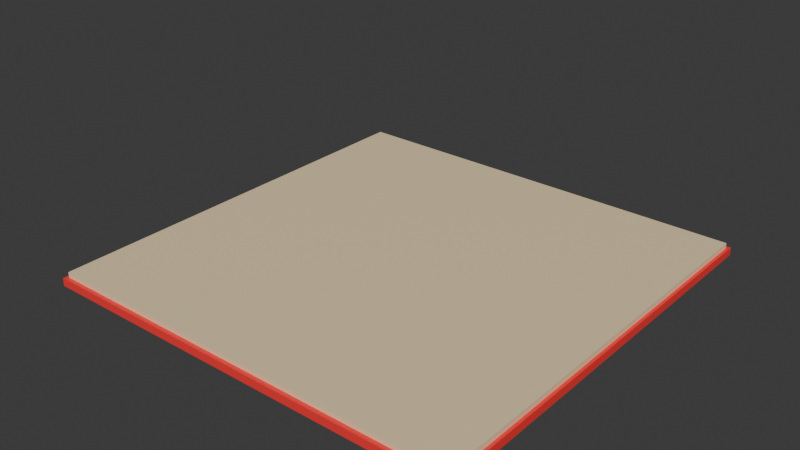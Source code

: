 # Source: RedBook.blend  (saved by Blender 4.1.24; exported with 4.5.12 LTS)
import bpy
from mathutils import Matrix  # noqa: F401  (used for matrix-valued properties, if any)

bpy.ops.wm.read_factory_settings(use_empty=True)
scene = bpy.context.scene
scene.name = 'Scene'

# ---- collections
col_collection = bpy.data.collections.new('Collection'); scene.collection.children.link(col_collection)

# ---- materials (node trees are filled in below, after node groups)
mat_material_002 = bpy.data.materials.new('Material.002')
mat_material_002.alpha_threshold = 0.0
mat_material_002.use_transparent_shadow = False
mat_material_002.roughness = 0.5
mat_material_002.line_color = (0.0, 0.0, 0.0, 1.0)
mat_material = bpy.data.materials.new('Material')
mat_material.alpha_threshold = 0.0
mat_material.use_transparent_shadow = False
mat_material.roughness = 0.5
mat_material.line_color = (0.0, 0.0, 0.0, 1.0)
mat_material_003 = bpy.data.materials.new('Material.003')
mat_material_003.use_transparent_shadow = False

# ---- material node trees
mat_material_002.use_nodes = True; mat_material_002.node_tree.nodes.clear()
_N = mat_material_002.node_tree.nodes; _L = mat_material_002.node_tree.links
n0 = _N.new('ShaderNodeOutputMaterial'); n0.name = 'Material Output'; n0.location = (300, 300)
n1 = _N.new('ShaderNodeBsdfPrincipled'); n1.name = 'Principled BSDF'; n1.location = (10, 300)
n1.inputs[0].default_value = (1.0, 0.04092, 0.04092, 1.0)
n1.inputs[3].default_value = 1.45
_L.new(n1.outputs[0], n0.inputs[0])
n0.is_active_output = True
mat_material.use_nodes = True; mat_material.node_tree.nodes.clear()
_N = mat_material.node_tree.nodes; _L = mat_material.node_tree.links
n0 = _N.new('ShaderNodeOutputMaterial'); n0.name = 'Material Output'; n0.location = (300, 300)
n1 = _N.new('ShaderNodeBsdfPrincipled'); n1.name = 'Principled BSDF'; n1.location = (10, 300)
n1.inputs[0].default_value = (0.8879, 0.7157, 0.4397, 1.0)
n1.inputs[3].default_value = 1.45
_L.new(n1.outputs[0], n0.inputs[0])
n0.is_active_output = True
mat_material_003.use_nodes = True; mat_material_003.node_tree.nodes.clear()
_N = mat_material_003.node_tree.nodes; _L = mat_material_003.node_tree.links
n0 = _N.new('ShaderNodeBsdfPrincipled'); n0.name = 'Principled BSDF'; n0.location = (10, 300)
n0.inputs[0].default_value = (0.6716, 0.7453, 0.8007, 1.0)
n1 = _N.new('ShaderNodeOutputMaterial'); n1.name = 'Material Output'; n1.location = (300, 300)
_L.new(n0.outputs[0], n1.inputs[0])
n1.is_active_output = True

# ---- world
world_world = bpy.data.worlds.new('World'); scene.world = world_world
world_world.use_nodes = True; world_world.node_tree.nodes.clear()
_N = world_world.node_tree.nodes; _L = world_world.node_tree.links
n0 = _N.new('ShaderNodeOutputWorld'); n0.name = 'World Output'; n0.location = (300, 300)
n1 = _N.new('ShaderNodeBackground'); n1.name = 'Background'; n1.location = (10, 300)
n1.inputs[0].default_value = (0.05088, 0.05088, 0.05088, 1.0)
_L.new(n1.outputs[0], n0.inputs[0])
n0.is_active_output = True
world_world.color = (0.05088, 0.05088, 0.05088)
world_world.use_sun_shadow = False
world_world.sun_shadow_jitter_overblur = 0.0

# ---- meshes
me_cube_002 = bpy.data.meshes.new('Cube.002')
me_cube_002.from_pydata([(1.0, 1.0, 0.252), (1.0, 1.0, -0.3767), (1.0, -1.0, 0.252), (1.0, -1.0, -0.3767), (-1.0, 1.0, 0.252), (-1.0, 1.0, -0.3767), (-1.0, -1.0, 0.252), (-1.0, -1.0, -0.3767), (-1.0, 0.0, -0.3767), (0.0, 1.0, -0.3767), (1.0, 1.0, 0.0), (-1.0, -1.0, 0.0), (1.0, -1.0, 0.0), (-1.0, 1.0, 0.0), (1.0, 0.0, 0.252), (-1.0, 0.0, 0.252), (0.0, 1.0, 0.252), (1.0, 0.0, -0.3767), (0.0, 1.0, 0.0), (1.0, 0.0, 0.0), (-1.0, 0.0, 0.0), (0.0, 1.04, -0.3767), (-1.0, 1.04, -0.3767), (1.0, 1.04, 0.0), (1.0, 1.04, -0.3767), (-1.0, 1.04, 0.0), (0.0, 1.04, 0.0), (-1.015, 0.0, -0.3767), (-1.015, -1.0, -0.3767), (-1.015, 1.0, 0.0), (-1.015, 1.0, -0.3767), (-1.015, -1.0, 0.0), (-1.015, 0.0, 0.0), (-1.015, 1.04, 0.0), (-1.015, 1.04, -0.3767), (1.015, 1.0, 0.0), (1.015, 1.0, -0.3767), (1.015, -1.0, 0.0), (1.015, -1.0, -0.3767), (1.015, 0.0, -0.3767), (1.015, 0.0, 0.0), (1.015, 1.04, 0.0), (1.015, 1.04, -0.3767), (-1.0, -3.0, 0.252), (-1.0, -3.0, -0.3767), (-1.0, -1.0, 0.252), (-1.0, -1.0, -0.3767), (1.0, -3.0, 0.252), (1.0, -3.0, -0.3767), (1.0, -1.0, 0.252), (1.0, -1.0, -0.3767), (1.0, -2.0, -0.3767), (-1.311e-07, -3.0, -0.3767), (-1.0, -3.0, 0.0), (1.0, -1.0, 0.0), (-1.0, -1.0, 0.0), (1.0, -3.0, 0.0), (-1.0, -2.0, 0.252), (1.0, -2.0, 0.252), (-1.311e-07, -3.0, 0.252), (-1.0, -2.0, -0.3767), (-1.311e-07, -3.0, 0.0), (-1.0, -2.0, 0.0), (1.0, -2.0, 0.0), (-1.329e-07, -3.04, -0.3767), (1.0, -3.04, -0.3767), (-1.0, -3.04, 0.0), (-1.0, -3.04, -0.3767), (1.0, -3.04, 0.0), (-1.329e-07, -3.04, 0.0), (1.015, -2.0, -0.3767), (1.015, -1.0, -0.3767), (1.015, -3.0, 0.0), (1.015, -3.0, -0.3767), (1.015, -1.0, 0.0), (1.015, -2.0, 0.0), (1.015, -3.04, 0.0), (1.015, -3.04, -0.3767), (-1.015, -3.0, 0.0), (-1.015, -3.0, -0.3767), (-1.015, -1.0, 0.0), (-1.015, -1.0, -0.3767), (-1.015, -2.0, -0.3767), (-1.015, -2.0, 0.0), (-1.015, -3.04, 0.0), (-1.015, -3.04, -0.3767)], [], [(0, 16, 14), (12, 2, 6, 11), (20, 15, 4, 13), (5, 9, 8), (19, 14, 2, 12), (18, 16, 0, 10), (9, 5, 22, 21), (13, 18, 26, 25), (13, 4, 16, 18), (12, 3, 38, 37), (23, 10, 35, 41), (10, 0, 14, 19), (8, 9, 17), (9, 1, 17), (7, 8, 17, 3), (25, 22, 34, 33), (5, 8, 27, 30), (11, 6, 15, 20), (3, 12, 11, 7), (14, 16, 15), (16, 4, 15), (2, 14, 15, 6), (21, 26, 23, 24), (22, 25, 26, 21), (3, 17, 39, 38), (1, 9, 21, 24), (18, 10, 23, 26), (11, 20, 32, 31), (27, 32, 29, 30), (28, 31, 32, 27), (30, 29, 33, 34), (13, 25, 33, 29), (7, 11, 31, 28), (8, 7, 28, 27), (20, 13, 29, 32), (22, 5, 30, 34), (39, 40, 37, 38), (36, 35, 40, 39), (35, 36, 42, 41), (19, 12, 37, 40), (17, 1, 36, 39), (24, 23, 41, 42), (1, 24, 42, 36), (10, 19, 40, 35), (43, 59, 57), (55, 45, 49, 54), (63, 58, 47, 56), (48, 52, 51), (62, 57, 45, 55), (61, 59, 43, 53), (52, 48, 65, 64), (56, 61, 69, 68), (56, 47, 59, 61), (55, 46, 81, 80), (66, 53, 78, 84), (53, 43, 57, 62), (51, 52, 60), (52, 44, 60), (50, 51, 60, 46), (68, 65, 77, 76), (48, 51, 70, 73), (54, 49, 58, 63), (46, 55, 54, 50), (57, 59, 58), (59, 47, 58), (45, 57, 58, 49), (64, 69, 66, 67), (65, 68, 69, 64), (46, 60, 82, 81), (44, 52, 64, 67), (61, 53, 66, 69), (54, 63, 75, 74), (70, 75, 72, 73), (71, 74, 75, 70), (73, 72, 76, 77), (56, 68, 76, 72), (50, 54, 74, 71), (51, 50, 71, 70), (63, 56, 72, 75), (65, 48, 73, 77), (82, 83, 80, 81), (79, 78, 83, 82), (78, 79, 85, 84), (62, 55, 80, 83), (60, 44, 79, 82), (67, 66, 84, 85), (44, 67, 85, 79), (53, 62, 83, 78)])
me_cube_002.polygons.foreach_set('material_index', [1, 0, 1, 0, 1, 1, 0, 0, 1, 0, 0, 1, 0, 0, 0, 0, 0, 1, 0, 1, 1, 1, 0, 0, 0, 0, 0, 0, 0, 0, 0, 0, 0, 0, 0, 0, 0, 0, 0, 0, 0, 0, 0, 0, 1, 1, 1, 0, 1, 1, 0, 0, 1, 1, 0, 1, 0, 0, 0, 0, 0, 1, 1, 1, 1, 1, 0, 0, 0, 0, 0, 0, 0, 0, 0, 0, 1, 0, 0, 0, 0, 0, 0, 0, 0, 0, 0, 0])
_uv = me_cube_002.uv_layers.new(name='UVMap')
_uv.uv.foreach_set('vector', [0.625, 0.5, 0.75, 0.5, 0.625, 0.625, 0.5, 0.75, 0.625, 0.75, 0.625, 1.0, 0.5, 1.0, 0.5, 0.125, 0.625, 0.125, 0.625, 0.25, 0.5, 0.25, 0.125, 0.5, 0.25, 0.5, 0.125, 0.625, 0.5, 0.625, 0.625, 0.625, 0.625, 0.75, 0.5, 0.75, 0.5, 0.375, 0.625, 0.375, 0.625, 0.5, 0.5, 0.5, 0.25, 0.5, 0.125, 0.5, 0.125, 0.5, 0.25, 0.5, 0.5, 0.25, 0.5, 0.375, 0.5, 0.375, 0.5, 0.25, 0.5, 0.25, 0.625, 0.25, 0.625, 0.375, 0.5, 0.375, 0.5, 0.75, 0.375, 0.75, 0.375, 0.75, 0.5, 0.75, 0.5, 0.5, 0.5, 0.5, 0.5, 0.5, 0.5, 0.5, 0.5, 0.5, 0.625, 0.5, 0.625, 0.625, 0.5, 0.625, 0.125, 0.625, 0.25, 0.5, 0.375, 0.625, 0.25, 0.5, 0.375, 0.5, 0.375, 0.625, 0.125, 0.75, 0.125, 0.625, 0.375, 0.625, 0.375, 0.75, 0.5, 0.25, 0.375, 0.25, 0.375, 0.25, 0.5, 0.25, 0.125, 0.5, 0.125, 0.625, 0.125, 0.625, 0.125, 0.5, 0.5, 0.0, 0.625, 0.0, 0.625, 0.125, 0.5, 0.125, 0.375, 0.75, 0.5, 0.75, 0.5, 1.0, 0.375, 1.0, 0.625, 0.625, 0.75, 0.5, 0.875, 0.625, 0.75, 0.5, 0.875, 0.5, 0.875, 0.625, 0.625, 0.75, 0.625, 0.625, 0.875, 0.625, 0.875, 0.75, 0.375, 0.375, 0.5, 0.375, 0.5, 0.5, 0.375, 0.5, 0.375, 0.25, 0.5, 0.25, 0.5, 0.375, 0.375, 0.375, 0.375, 0.75, 0.375, 0.625, 0.375, 0.625, 0.375, 0.75, 0.375, 0.5, 0.25, 0.5, 0.25, 0.5, 0.375, 0.5, 0.5, 0.375, 0.5, 0.5, 0.5, 0.5, 0.5, 0.375, 0.5, 0.0, 0.5, 0.125, 0.5, 0.125, 0.5, 0.0, 0.375, 0.125, 0.5, 0.125, 0.5, 0.25, 0.375, 0.25, 0.375, 0.0, 0.5, 0.0, 0.5, 0.125, 0.375, 0.125, 0.375, 0.25, 0.5, 0.25, 0.5, 0.25, 0.375, 0.25, 0.5, 0.25, 0.5, 0.25, 0.5, 0.25, 0.5, 0.25, 0.375, 1.0, 0.5, 1.0, 0.5, 1.0, 0.375, 1.0, 0.125, 0.625, 0.125, 0.75, 0.125, 0.75, 0.125, 0.625, 0.5, 0.125, 0.5, 0.25, 0.5, 0.25, 0.5, 0.125, 0.125, 0.5, 0.125, 0.5, 0.125, 0.5, 0.125, 0.5, 0.375, 0.625, 0.5, 0.625, 0.5, 0.75, 0.375, 0.75, 0.375, 0.5, 0.5, 0.5, 0.5, 0.625, 0.375, 0.625, 0.5, 0.5, 0.375, 0.5, 0.375, 0.5, 0.5, 0.5, 0.5, 0.625, 0.5, 0.75, 0.5, 0.75, 0.5, 0.625, 0.375, 0.625, 0.375, 0.5, 0.375, 0.5, 0.375, 0.625, 0.375, 0.5, 0.5, 0.5, 0.5, 0.5, 0.375, 0.5, 0.375, 0.5, 0.375, 0.5, 0.375, 0.5, 0.375, 0.5, 0.5, 0.5, 0.5, 0.625, 0.5, 0.625, 0.5, 0.5, 0.625, 0.5, 0.75, 0.5, 0.625, 0.625, 0.5, 0.75, 0.625, 0.75, 0.625, 1.0, 0.5, 1.0, 0.5, 0.125, 0.625, 0.125, 0.625, 0.25, 0.5, 0.25, 0.125, 0.5, 0.25, 0.5, 0.125, 0.625, 0.5, 0.625, 0.625, 0.625, 0.625, 0.75, 0.5, 0.75, 0.5, 0.375, 0.625, 0.375, 0.625, 0.5, 0.5, 0.5, 0.25, 0.5, 0.125, 0.5, 0.125, 0.5, 0.25, 0.5, 0.5, 0.25, 0.5, 0.375, 0.5, 0.375, 0.5, 0.25, 0.5, 0.25, 0.625, 0.25, 0.625, 0.375, 0.5, 0.375, 0.5, 0.75, 0.375, 0.75, 0.375, 0.75, 0.5, 0.75, 0.5, 0.5, 0.5, 0.5, 0.5, 0.5, 0.5, 0.5, 0.5, 0.5, 0.625, 0.5, 0.625, 0.625, 0.5, 0.625, 0.125, 0.625, 0.25, 0.5, 0.375, 0.625, 0.25, 0.5, 0.375, 0.5, 0.375, 0.625, 0.125, 0.75, 0.125, 0.625, 0.375, 0.625, 0.375, 0.75, 0.5, 0.25, 0.375, 0.25, 0.375, 0.25, 0.5, 0.25, 0.125, 0.5, 0.125, 0.625, 0.125, 0.625, 0.125, 0.5, 0.5, 0.0, 0.625, 0.0, 0.625, 0.125, 0.5, 0.125, 0.375, 0.75, 0.5, 0.75, 0.5, 1.0, 0.375, 1.0, 0.625, 0.625, 0.75, 0.5, 0.875, 0.625, 0.75, 0.5, 0.875, 0.5, 0.875, 0.625, 0.625, 0.75, 0.625, 0.625, 0.875, 0.625, 0.875, 0.75, 0.375, 0.375, 0.5, 0.375, 0.5, 0.5, 0.375, 0.5, 0.375, 0.25, 0.5, 0.25, 0.5, 0.375, 0.375, 0.375, 0.375, 0.75, 0.375, 0.625, 0.375, 0.625, 0.375, 0.75, 0.375, 0.5, 0.25, 0.5, 0.25, 0.5, 0.375, 0.5, 0.5, 0.375, 0.5, 0.5, 0.5, 0.5, 0.5, 0.375, 0.5, 0.0, 0.5, 0.125, 0.5, 0.125, 0.5, 0.0, 0.375, 0.125, 0.5, 0.125, 0.5, 0.25, 0.375, 0.25, 0.375, 0.0, 0.5, 0.0, 0.5, 0.125, 0.375, 0.125, 0.375, 0.25, 0.5, 0.25, 0.5, 0.25, 0.375, 0.25, 0.5, 0.25, 0.5, 0.25, 0.5, 0.25, 0.5, 0.25, 0.375, 1.0, 0.5, 1.0, 0.5, 1.0, 0.375, 1.0, 0.125, 0.625, 0.125, 0.75, 0.125, 0.75, 0.125, 0.625, 0.5, 0.125, 0.5, 0.25, 0.5, 0.25, 0.5, 0.125, 0.125, 0.5, 0.125, 0.5, 0.125, 0.5, 0.125, 0.5, 0.375, 0.625, 0.5, 0.625, 0.5, 0.75, 0.375, 0.75, 0.375, 0.5, 0.5, 0.5, 0.5, 0.625, 0.375, 0.625, 0.5, 0.5, 0.375, 0.5, 0.375, 0.5, 0.5, 0.5, 0.5, 0.625, 0.5, 0.75, 0.5, 0.75, 0.5, 0.625, 0.375, 0.625, 0.375, 0.5, 0.375, 0.5, 0.375, 0.625, 0.375, 0.5, 0.5, 0.5, 0.5, 0.5, 0.375, 0.5, 0.375, 0.5, 0.375, 0.5, 0.375, 0.5, 0.375, 0.5, 0.5, 0.5, 0.5, 0.625, 0.5, 0.625, 0.5, 0.5])
me_cube_002.materials.append(mat_material_002)
me_cube_002.materials.append(mat_material)
me_cube_002.materials.append(mat_material_003)
me_cube_002.use_mirror_vertex_groups = False
me_cube_002.update()
arm_armature = bpy.data.armatures.new('Armature')  # bones are not reproduced

# ---- objects
ob_page = bpy.data.objects.new('Page', me_cube_002)
ob_armature = bpy.data.objects.new('Armature', arm_armature)

# ---- transforms, parenting, visibility, modifiers, constraints
ob_page.parent = ob_armature
ob_page.matrix_parent_inverse = Matrix(((1.0, -0.0, -0.0, -0.0), (-0.0, 1.0, 0.0, 0.9969), (-0.0, -0.0, 1.0, -0.0), (-0.0, 0.0, -0.0, 1.0)))
ob_page.location = (0.0, -1.996, 0.0)
ob_page.rotation_euler = (0.0, -0.0, 3.142)
ob_page.scale = (2.0, 1.0, 0.2)
ob_page.lock_rotations_4d = False
ob_page.empty_display_type = 'ARROWS'
ob_page.lineart.crease_threshold = 0.0
_vg = ob_page.vertex_groups.new(name='Bone')
for _i, _w in zip([0, 1, 2, 3, 4, 5, 6, 7, 8, 9, 10, 11, 12, 13, 14, 15, 16, 17, 18, 19, 20, 21, 22, 23, 24, 25, 26, 27, 28, 29, 30, 31, 32, 33, 34, 35, 36, 37, 38, 39, 40, 41, 42], [1.0, 1.0, 1.0, 1.0, 1.0, 1.0, 1.0, 1.0, 1.0, 1.0, 1.0, 1.0, 1.0, 1.0, 1.0, 1.0, 1.0, 1.0, 1.0, 1.0, 1.0, 1.0, 1.0, 1.0, 1.0, 1.0, 1.0, 1.0, 1.0, 1.0, 1.0, 1.0, 1.0, 1.0, 1.0, 1.0, 1.0, 1.0, 1.0, 1.0, 1.0, 1.0, 1.0]): _vg.add([_i], _w, 'REPLACE')
_vg = ob_page.vertex_groups.new(name='Bone.001')
for _i, _w in zip([43, 44, 45, 46, 47, 48, 49, 50, 51, 52, 53, 54, 55, 56, 57, 58, 59, 60, 61, 62, 63, 64, 65, 66, 67, 68, 69, 70, 71, 72, 73, 74, 75, 76, 77, 78, 79, 80, 81, 82, 83, 84, 85], [0.9931, 0.9923, 0.9982, 0.9981, 1.0, 1.0, 1.0, 1.0, 1.0, 1.0, 0.9928, 1.0, 0.9982, 1.0, 0.9976, 1.0, 1.0, 0.9975, 1.0, 0.9976, 1.0, 1.0, 1.0, 0.9925, 0.9919, 1.0, 1.0, 1.0, 1.0, 1.0, 1.0, 1.0, 1.0, 1.0, 1.0, 0.9927, 0.9924, 0.9982, 0.9981, 0.9975, 0.9975, 0.9925, 0.9922]): _vg.add([_i], _w, 'REPLACE')
_m = ob_page.modifiers.new('Armature', 'ARMATURE')
_m.object = ob_armature
ob_armature.location = (0.0, -0.9969, 0.0)

# ---- collection membership
col_collection.objects.link(ob_page)
col_collection.objects.link(ob_armature)

# ---- scene / render settings (as saved in the file)
scene.frame_start = 1; scene.frame_end = 50; scene.frame_set(44)
scene.render.engine = 'BLENDER_EEVEE_NEXT'
scene.cycles.sampling_pattern = 'TABULATED_SOBOL'
scene.eevee.ray_tracing_options.trace_max_roughness = 0.0
bpy.context.view_layer.update()

# ---- added for rendering (the .blend has no active camera and no usable light): camera, sun
cam_auto = bpy.data.cameras.new('AutoCamera')
cam_auto.lens = 50.0
cam_auto.sensor_width = 36.0
cam_auto.clip_end = 1000.0
ob_auto_camera = bpy.data.objects.new('AutoCamera', cam_auto)
scene.collection.objects.link(ob_auto_camera)
ob_auto_camera.location = (5.30386, -7.43251, 4.6329)
ob_auto_camera.rotation_euler = (1.09748, -7.21219e-08, 0.694738)
scene.camera = ob_auto_camera
light_auto_sun = bpy.data.lights.new('AutoSun', 'SUN')
light_auto_sun.energy = 3.0
light_auto_sun.angle = 0.0523599
ob_auto_sun = bpy.data.objects.new('AutoSun', light_auto_sun)
scene.collection.objects.link(ob_auto_sun)
ob_auto_sun.rotation_euler = (0.872665, 0.174533, 0.523599)
bpy.context.view_layer.update()
